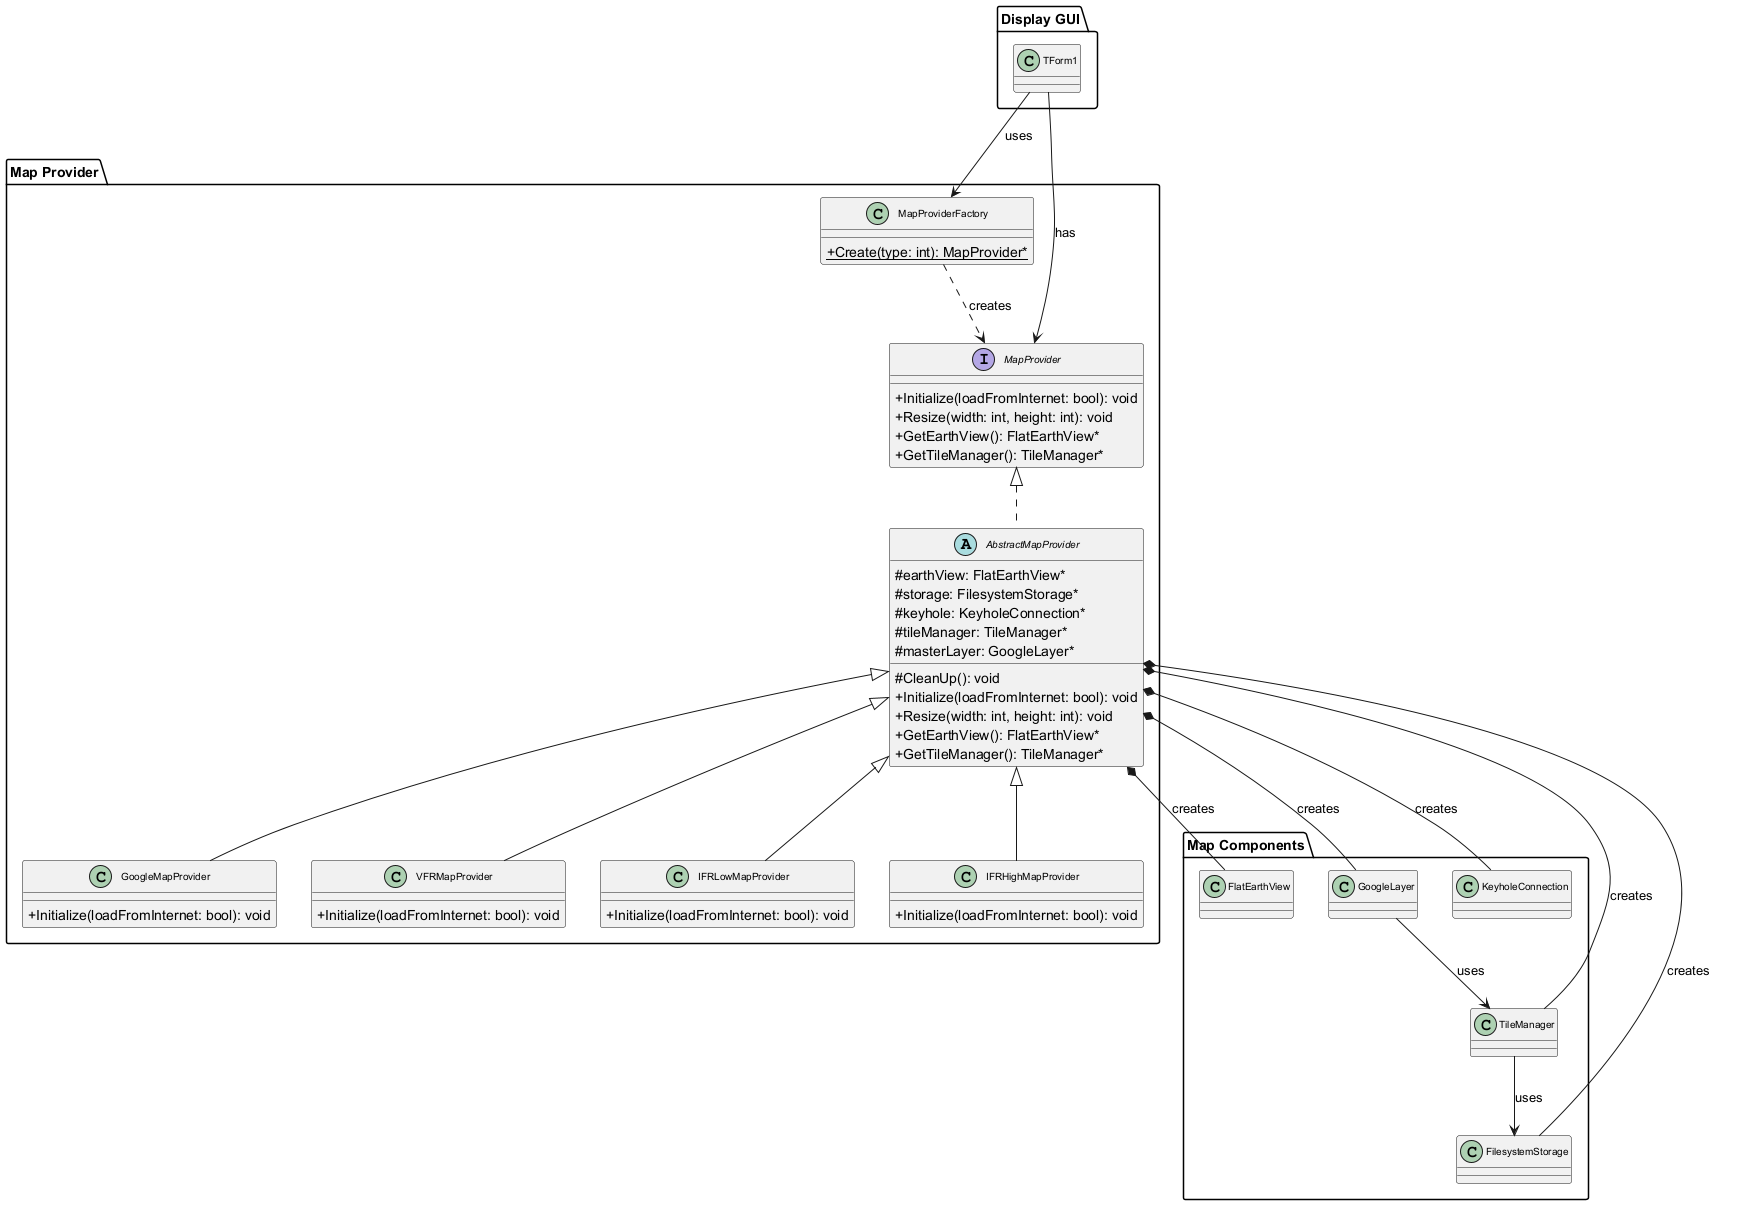

The diagram above was rendered by PlantUML. Its source (embedded in the PNG):
@startuml MapProvider Module View

skinparam classAttributeIconSize 0
skinparam classFontSize 10
skinparam classFontName Arial

package "Display GUI" {
    class TForm1
}

package "Map Provider" {
    interface MapProvider {
        +Initialize(loadFromInternet: bool): void
        +Resize(width: int, height: int): void
        +GetEarthView(): FlatEarthView*
        +GetTileManager(): TileManager*
    }

    abstract class AbstractMapProvider {
        #earthView: FlatEarthView*
        #storage: FilesystemStorage*
        #keyhole: KeyholeConnection*
        #tileManager: TileManager*
        #masterLayer: GoogleLayer*
        #CleanUp(): void
        +Initialize(loadFromInternet: bool): void
        +Resize(width: int, height: int): void
        +GetEarthView(): FlatEarthView*
        +GetTileManager(): TileManager*
    }

    class GoogleMapProvider {
        +Initialize(loadFromInternet: bool): void
    }

    class VFRMapProvider {
        +Initialize(loadFromInternet: bool): void
    }

    class IFRLowMapProvider {
        +Initialize(loadFromInternet: bool): void
    }

    class IFRHighMapProvider {
        +Initialize(loadFromInternet: bool): void
    }

    class MapProviderFactory {
        +{static} Create(type: int): MapProvider*
    }
}

package "Map Components" {
    class FlatEarthView
    class FilesystemStorage
    class TileManager
    class GoogleLayer
    class KeyholeConnection
}

MapProvider <|.. AbstractMapProvider
AbstractMapProvider <|-- GoogleMapProvider
AbstractMapProvider <|-- VFRMapProvider
AbstractMapProvider <|-- IFRLowMapProvider
AbstractMapProvider <|-- IFRHighMapProvider

AbstractMapProvider *-- FlatEarthView : creates
AbstractMapProvider *-- FilesystemStorage : creates
AbstractMapProvider *-- KeyholeConnection : creates
AbstractMapProvider *-- TileManager : creates
AbstractMapProvider *-- GoogleLayer : creates
GoogleLayer --> TileManager : uses
TileManager --> FilesystemStorage : uses

MapProviderFactory ..> MapProvider : creates

TForm1 --> MapProviderFactory : uses
TForm1 --> MapProvider : has

@enduml